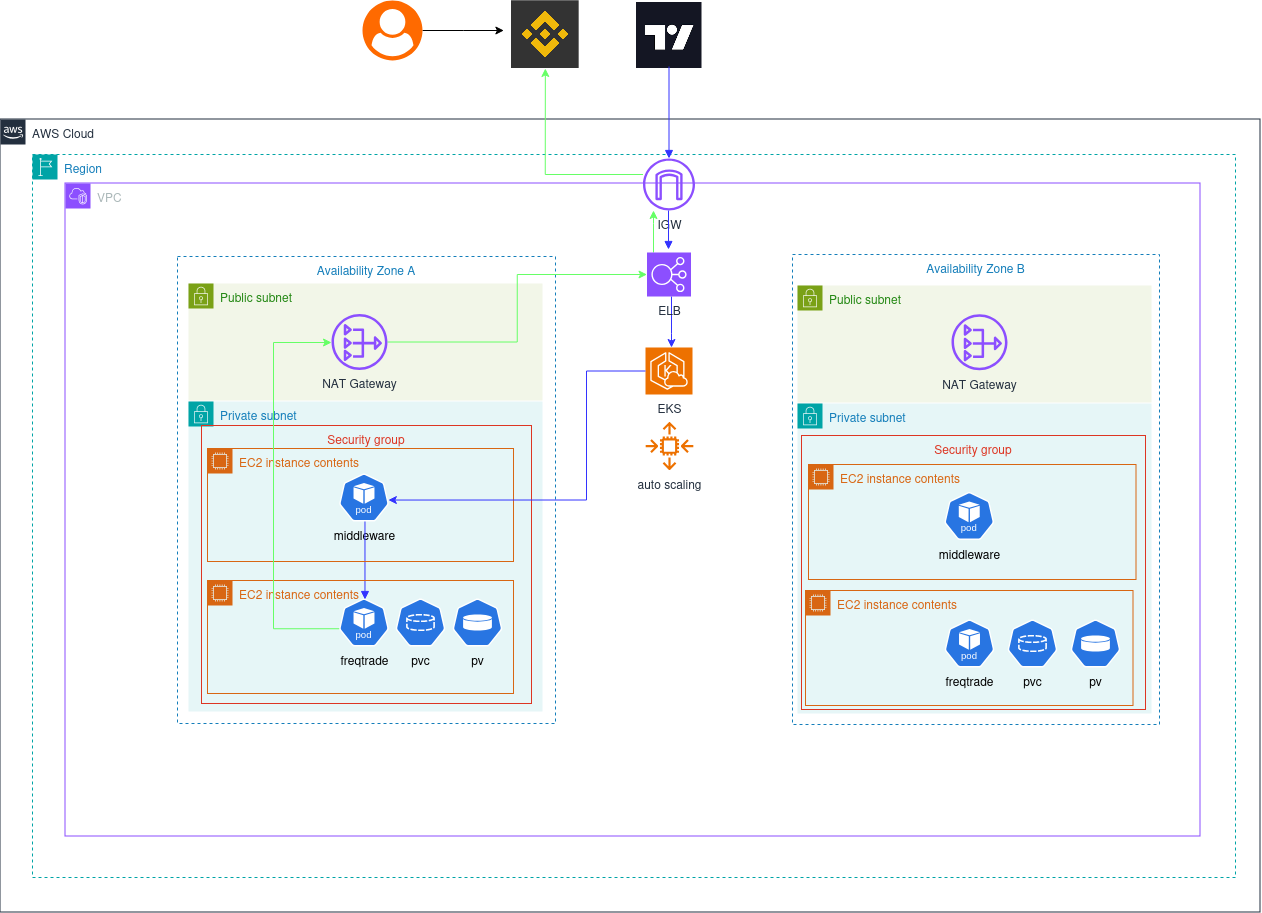

The diagram above was exported from draw.io. Its source (the exported page's mxGraphModel, read from the mxfile embedded in the PNG):
<mxGraphModel dx="5048" dy="1575" grid="0" gridSize="10" guides="1" tooltips="1" connect="1" arrows="1" fold="1" page="0" pageScale="1" pageWidth="850" pageHeight="1100" background="none" math="0" shadow="0">
  <root>
    <mxCell id="0" />
    <mxCell id="1" parent="0" />
    <mxCell id="t7wlf_eUKWZZU1A0UEyR-1" value="AWS Cloud" style="points=[[0,0],[0.25,0],[0.5,0],[0.75,0],[1,0],[1,0.25],[1,0.5],[1,0.75],[1,1],[0.75,1],[0.5,1],[0.25,1],[0,1],[0,0.75],[0,0.5],[0,0.25]];outlineConnect=0;gradientColor=none;html=1;whiteSpace=wrap;fontSize=12;fontStyle=0;container=1;pointerEvents=0;collapsible=0;recursiveResize=0;shape=mxgraph.aws4.group;grIcon=mxgraph.aws4.group_aws_cloud_alt;strokeColor=#232F3E;fillColor=none;verticalAlign=top;align=left;spacingLeft=30;fontColor=#232F3E;dashed=0;" vertex="1" parent="1">
      <mxGeometry x="-2224" y="263" width="1260" height="793" as="geometry" />
    </mxCell>
    <mxCell id="t7wlf_eUKWZZU1A0UEyR-2" value="VPC" style="points=[[0,0],[0.25,0],[0.5,0],[0.75,0],[1,0],[1,0.25],[1,0.5],[1,0.75],[1,1],[0.75,1],[0.5,1],[0.25,1],[0,1],[0,0.75],[0,0.5],[0,0.25]];outlineConnect=0;gradientColor=none;html=1;whiteSpace=wrap;fontSize=12;fontStyle=0;container=1;pointerEvents=0;collapsible=0;recursiveResize=0;shape=mxgraph.aws4.group;grIcon=mxgraph.aws4.group_vpc2;strokeColor=#8C4FFF;fillColor=none;verticalAlign=top;align=left;spacingLeft=30;fontColor=#AAB7B8;dashed=0;" vertex="1" parent="t7wlf_eUKWZZU1A0UEyR-1">
      <mxGeometry x="65" y="64" width="1135" height="653" as="geometry" />
    </mxCell>
    <mxCell id="t7wlf_eUKWZZU1A0UEyR-3" value="Region" style="points=[[0,0],[0.25,0],[0.5,0],[0.75,0],[1,0],[1,0.25],[1,0.5],[1,0.75],[1,1],[0.75,1],[0.5,1],[0.25,1],[0,1],[0,0.75],[0,0.5],[0,0.25]];outlineConnect=0;gradientColor=none;html=1;whiteSpace=wrap;fontSize=12;fontStyle=0;container=1;pointerEvents=0;collapsible=0;recursiveResize=0;shape=mxgraph.aws4.group;grIcon=mxgraph.aws4.group_region;strokeColor=#00A4A6;fillColor=none;verticalAlign=top;align=left;spacingLeft=30;fontColor=#147EBA;dashed=1;" vertex="1" parent="t7wlf_eUKWZZU1A0UEyR-1">
      <mxGeometry x="32" y="35" width="1203" height="723" as="geometry" />
    </mxCell>
    <mxCell id="t7wlf_eUKWZZU1A0UEyR-4" value="Availability Zone B" style="fillColor=none;strokeColor=#147EBA;dashed=1;verticalAlign=top;fontStyle=0;fontColor=#147EBA;whiteSpace=wrap;html=1;" vertex="1" parent="t7wlf_eUKWZZU1A0UEyR-3">
      <mxGeometry x="760" y="100" width="367" height="470" as="geometry" />
    </mxCell>
    <mxCell id="t7wlf_eUKWZZU1A0UEyR-5" value="Private subnet" style="points=[[0,0],[0.25,0],[0.5,0],[0.75,0],[1,0],[1,0.25],[1,0.5],[1,0.75],[1,1],[0.75,1],[0.5,1],[0.25,1],[0,1],[0,0.75],[0,0.5],[0,0.25]];outlineConnect=0;gradientColor=none;html=1;whiteSpace=wrap;fontSize=12;fontStyle=0;container=1;pointerEvents=0;collapsible=0;recursiveResize=0;shape=mxgraph.aws4.group;grIcon=mxgraph.aws4.group_security_group;grStroke=0;strokeColor=#00A4A6;fillColor=#E6F6F7;verticalAlign=top;align=left;spacingLeft=30;fontColor=#147EBA;dashed=0;" vertex="1" parent="t7wlf_eUKWZZU1A0UEyR-3">
      <mxGeometry x="765" y="249" width="354" height="310" as="geometry" />
    </mxCell>
    <mxCell id="t7wlf_eUKWZZU1A0UEyR-6" value="EC2 instance contents" style="points=[[0,0],[0.25,0],[0.5,0],[0.75,0],[1,0],[1,0.25],[1,0.5],[1,0.75],[1,1],[0.75,1],[0.5,1],[0.25,1],[0,1],[0,0.75],[0,0.5],[0,0.25]];outlineConnect=0;gradientColor=none;html=1;whiteSpace=wrap;fontSize=12;fontStyle=0;container=1;pointerEvents=0;collapsible=0;recursiveResize=0;shape=mxgraph.aws4.group;grIcon=mxgraph.aws4.group_ec2_instance_contents;strokeColor=#D86613;fillColor=none;verticalAlign=top;align=left;spacingLeft=30;fontColor=#D86613;dashed=0;" vertex="1" parent="t7wlf_eUKWZZU1A0UEyR-5">
      <mxGeometry x="11" y="61" width="327.5" height="115" as="geometry" />
    </mxCell>
    <mxCell id="t7wlf_eUKWZZU1A0UEyR-7" value="middleware" style="aspect=fixed;sketch=0;html=1;dashed=0;whitespace=wrap;verticalLabelPosition=bottom;verticalAlign=top;fillColor=#2875E2;strokeColor=#ffffff;points=[[0.005,0.63,0],[0.1,0.2,0],[0.9,0.2,0],[0.5,0,0],[0.995,0.63,0],[0.72,0.99,0],[0.5,1,0],[0.28,0.99,0]];shape=mxgraph.kubernetes.icon2;kubernetesLabel=1;prIcon=pod" vertex="1" parent="t7wlf_eUKWZZU1A0UEyR-6">
      <mxGeometry x="135.75" y="27.5" width="50" height="48" as="geometry" />
    </mxCell>
    <mxCell id="t7wlf_eUKWZZU1A0UEyR-8" value="EC2 instance contents" style="points=[[0,0],[0.25,0],[0.5,0],[0.75,0],[1,0],[1,0.25],[1,0.5],[1,0.75],[1,1],[0.75,1],[0.5,1],[0.25,1],[0,1],[0,0.75],[0,0.5],[0,0.25]];outlineConnect=0;gradientColor=none;html=1;whiteSpace=wrap;fontSize=12;fontStyle=0;container=1;pointerEvents=0;collapsible=0;recursiveResize=0;shape=mxgraph.aws4.group;grIcon=mxgraph.aws4.group_ec2_instance_contents;strokeColor=#D86613;fillColor=none;verticalAlign=top;align=left;spacingLeft=30;fontColor=#D86613;dashed=0;" vertex="1" parent="t7wlf_eUKWZZU1A0UEyR-5">
      <mxGeometry x="8" y="187" width="327.5" height="115" as="geometry" />
    </mxCell>
    <mxCell id="t7wlf_eUKWZZU1A0UEyR-9" value="Public subnet" style="points=[[0,0],[0.25,0],[0.5,0],[0.75,0],[1,0],[1,0.25],[1,0.5],[1,0.75],[1,1],[0.75,1],[0.5,1],[0.25,1],[0,1],[0,0.75],[0,0.5],[0,0.25]];outlineConnect=0;gradientColor=none;html=1;whiteSpace=wrap;fontSize=12;fontStyle=0;container=1;pointerEvents=0;collapsible=0;recursiveResize=0;shape=mxgraph.aws4.group;grIcon=mxgraph.aws4.group_security_group;grStroke=0;strokeColor=#7AA116;fillColor=#F2F6E8;verticalAlign=top;align=left;spacingLeft=30;fontColor=#248814;dashed=0;" vertex="1" parent="t7wlf_eUKWZZU1A0UEyR-3">
      <mxGeometry x="765" y="131" width="354" height="117" as="geometry" />
    </mxCell>
    <mxCell id="t7wlf_eUKWZZU1A0UEyR-10" value="NAT Gateway" style="sketch=0;outlineConnect=0;fontColor=#232F3E;gradientColor=none;fillColor=#8C4FFF;strokeColor=none;dashed=0;verticalLabelPosition=bottom;verticalAlign=top;align=center;html=1;fontSize=12;fontStyle=0;aspect=fixed;pointerEvents=1;shape=mxgraph.aws4.nat_gateway;" vertex="1" parent="t7wlf_eUKWZZU1A0UEyR-9">
      <mxGeometry x="154" y="28.79000000000002" width="56" height="56" as="geometry" />
    </mxCell>
    <mxCell id="t7wlf_eUKWZZU1A0UEyR-11" value="Availability Zone A" style="fillColor=none;strokeColor=#147EBA;dashed=1;verticalAlign=top;fontStyle=0;fontColor=#147EBA;whiteSpace=wrap;html=1;" vertex="1" parent="t7wlf_eUKWZZU1A0UEyR-3">
      <mxGeometry x="145" y="102" width="378" height="467" as="geometry" />
    </mxCell>
    <mxCell id="t7wlf_eUKWZZU1A0UEyR-12" value="Private subnet" style="points=[[0,0],[0.25,0],[0.5,0],[0.75,0],[1,0],[1,0.25],[1,0.5],[1,0.75],[1,1],[0.75,1],[0.5,1],[0.25,1],[0,1],[0,0.75],[0,0.5],[0,0.25]];outlineConnect=0;gradientColor=none;html=1;whiteSpace=wrap;fontSize=12;fontStyle=0;container=1;pointerEvents=0;collapsible=0;recursiveResize=0;shape=mxgraph.aws4.group;grIcon=mxgraph.aws4.group_security_group;grStroke=0;strokeColor=#00A4A6;fillColor=#E6F6F7;verticalAlign=top;align=left;spacingLeft=30;fontColor=#147EBA;dashed=0;" vertex="1" parent="t7wlf_eUKWZZU1A0UEyR-3">
      <mxGeometry x="156" y="247" width="354" height="310" as="geometry" />
    </mxCell>
    <mxCell id="t7wlf_eUKWZZU1A0UEyR-13" value="middleware" style="aspect=fixed;sketch=0;html=1;dashed=0;whitespace=wrap;verticalLabelPosition=bottom;verticalAlign=top;fillColor=#2875E2;strokeColor=#ffffff;points=[[0.005,0.63,0],[0.1,0.2,0],[0.9,0.2,0],[0.5,0,0],[0.995,0.63,0],[0.72,0.99,0],[0.5,1,0],[0.28,0.99,0]];shape=mxgraph.kubernetes.icon2;kubernetesLabel=1;prIcon=pod" vertex="1" parent="t7wlf_eUKWZZU1A0UEyR-12">
      <mxGeometry x="150.5" y="72" width="50" height="48" as="geometry" />
    </mxCell>
    <mxCell id="t7wlf_eUKWZZU1A0UEyR-14" value="freqtrade" style="aspect=fixed;sketch=0;html=1;dashed=0;whitespace=wrap;verticalLabelPosition=bottom;verticalAlign=top;fillColor=#2875E2;strokeColor=#ffffff;points=[[0.005,0.63,0],[0.1,0.2,0],[0.9,0.2,0],[0.5,0,0],[0.995,0.63,0],[0.72,0.99,0],[0.5,1,0],[0.28,0.99,0]];shape=mxgraph.kubernetes.icon2;kubernetesLabel=1;prIcon=pod" vertex="1" parent="t7wlf_eUKWZZU1A0UEyR-12">
      <mxGeometry x="150.5" y="197" width="50" height="48" as="geometry" />
    </mxCell>
    <mxCell id="t7wlf_eUKWZZU1A0UEyR-15" value="" style="edgeStyle=orthogonalEdgeStyle;html=1;endArrow=none;elbow=vertical;startArrow=block;startFill=1;strokeColor=#3333FF;rounded=0;entryX=0.5;entryY=1;entryDx=0;entryDy=0;entryPerimeter=0;fillColor=#e1d5e7;" edge="1" parent="t7wlf_eUKWZZU1A0UEyR-12">
      <mxGeometry width="100" relative="1" as="geometry">
        <mxPoint x="176.47" y="198" as="sourcePoint" />
        <mxPoint x="176.47" y="120" as="targetPoint" />
      </mxGeometry>
    </mxCell>
    <mxCell id="t7wlf_eUKWZZU1A0UEyR-16" value="EC2 instance contents" style="points=[[0,0],[0.25,0],[0.5,0],[0.75,0],[1,0],[1,0.25],[1,0.5],[1,0.75],[1,1],[0.75,1],[0.5,1],[0.25,1],[0,1],[0,0.75],[0,0.5],[0,0.25]];outlineConnect=0;gradientColor=none;html=1;whiteSpace=wrap;fontSize=12;fontStyle=0;container=1;pointerEvents=0;collapsible=0;recursiveResize=0;shape=mxgraph.aws4.group;grIcon=mxgraph.aws4.group_ec2_instance_contents;strokeColor=#D86613;fillColor=none;verticalAlign=top;align=left;spacingLeft=30;fontColor=#D86613;dashed=0;" vertex="1" parent="t7wlf_eUKWZZU1A0UEyR-12">
      <mxGeometry x="19" y="47" width="306" height="113" as="geometry" />
    </mxCell>
    <mxCell id="t7wlf_eUKWZZU1A0UEyR-17" value="EC2 instance contents" style="points=[[0,0],[0.25,0],[0.5,0],[0.75,0],[1,0],[1,0.25],[1,0.5],[1,0.75],[1,1],[0.75,1],[0.5,1],[0.25,1],[0,1],[0,0.75],[0,0.5],[0,0.25]];outlineConnect=0;gradientColor=none;html=1;whiteSpace=wrap;fontSize=12;fontStyle=0;container=1;pointerEvents=0;collapsible=0;recursiveResize=0;shape=mxgraph.aws4.group;grIcon=mxgraph.aws4.group_ec2_instance_contents;strokeColor=#D86613;fillColor=none;verticalAlign=top;align=left;spacingLeft=30;fontColor=#D86613;dashed=0;" vertex="1" parent="t7wlf_eUKWZZU1A0UEyR-12">
      <mxGeometry x="19" y="179" width="306" height="113" as="geometry" />
    </mxCell>
    <mxCell id="t7wlf_eUKWZZU1A0UEyR-18" value="Security group" style="fillColor=none;strokeColor=#DD3522;verticalAlign=top;fontStyle=0;fontColor=#DD3522;whiteSpace=wrap;html=1;" vertex="1" parent="t7wlf_eUKWZZU1A0UEyR-12">
      <mxGeometry x="13" y="24" width="330" height="278" as="geometry" />
    </mxCell>
    <mxCell id="t7wlf_eUKWZZU1A0UEyR-19" value="pv" style="aspect=fixed;sketch=0;html=1;dashed=0;whitespace=wrap;verticalLabelPosition=bottom;verticalAlign=top;fillColor=#2875E2;strokeColor=#ffffff;points=[[0.005,0.63,0],[0.1,0.2,0],[0.9,0.2,0],[0.5,0,0],[0.995,0.63,0],[0.72,0.99,0],[0.5,1,0],[0.28,0.99,0]];shape=mxgraph.kubernetes.icon2;prIcon=pv" vertex="1" parent="t7wlf_eUKWZZU1A0UEyR-12">
      <mxGeometry x="264" y="197" width="50" height="48" as="geometry" />
    </mxCell>
    <mxCell id="t7wlf_eUKWZZU1A0UEyR-20" value="pvc" style="aspect=fixed;sketch=0;html=1;dashed=0;whitespace=wrap;verticalLabelPosition=bottom;verticalAlign=top;fillColor=#2875E2;strokeColor=#ffffff;points=[[0.005,0.63,0],[0.1,0.2,0],[0.9,0.2,0],[0.5,0,0],[0.995,0.63,0],[0.72,0.99,0],[0.5,1,0],[0.28,0.99,0]];shape=mxgraph.kubernetes.icon2;prIcon=pvc" vertex="1" parent="t7wlf_eUKWZZU1A0UEyR-12">
      <mxGeometry x="207" y="197" width="50" height="48" as="geometry" />
    </mxCell>
    <mxCell id="t7wlf_eUKWZZU1A0UEyR-21" value="Public subnet" style="points=[[0,0],[0.25,0],[0.5,0],[0.75,0],[1,0],[1,0.25],[1,0.5],[1,0.75],[1,1],[0.75,1],[0.5,1],[0.25,1],[0,1],[0,0.75],[0,0.5],[0,0.25]];outlineConnect=0;gradientColor=none;html=1;whiteSpace=wrap;fontSize=12;fontStyle=0;container=1;pointerEvents=0;collapsible=0;recursiveResize=0;shape=mxgraph.aws4.group;grIcon=mxgraph.aws4.group_security_group;grStroke=0;strokeColor=#7AA116;fillColor=#F2F6E8;verticalAlign=top;align=left;spacingLeft=30;fontColor=#248814;dashed=0;" vertex="1" parent="t7wlf_eUKWZZU1A0UEyR-3">
      <mxGeometry x="156" y="129" width="354" height="117" as="geometry" />
    </mxCell>
    <mxCell id="t7wlf_eUKWZZU1A0UEyR-22" value="NAT Gateway" style="sketch=0;outlineConnect=0;fontColor=#232F3E;gradientColor=none;fillColor=#8C4FFF;strokeColor=none;dashed=0;verticalLabelPosition=bottom;verticalAlign=top;align=center;html=1;fontSize=12;fontStyle=0;aspect=fixed;pointerEvents=1;shape=mxgraph.aws4.nat_gateway;" vertex="1" parent="t7wlf_eUKWZZU1A0UEyR-21">
      <mxGeometry x="143" y="30.5" width="56" height="56" as="geometry" />
    </mxCell>
    <mxCell id="t7wlf_eUKWZZU1A0UEyR-23" value="IGW" style="sketch=0;outlineConnect=0;fontColor=#232F3E;gradientColor=none;fillColor=#8C4FFF;strokeColor=none;dashed=0;verticalLabelPosition=bottom;verticalAlign=top;align=center;html=1;fontSize=12;fontStyle=0;aspect=fixed;pointerEvents=1;shape=mxgraph.aws4.internet_gateway;" vertex="1" parent="t7wlf_eUKWZZU1A0UEyR-3">
      <mxGeometry x="610.5" y="4" width="52" height="52" as="geometry" />
    </mxCell>
    <mxCell id="t7wlf_eUKWZZU1A0UEyR-24" style="edgeStyle=orthogonalEdgeStyle;rounded=0;orthogonalLoop=1;jettySize=auto;html=1;strokeColor=#3333FF;" edge="1" parent="t7wlf_eUKWZZU1A0UEyR-3" source="t7wlf_eUKWZZU1A0UEyR-26" target="t7wlf_eUKWZZU1A0UEyR-30">
      <mxGeometry relative="1" as="geometry">
        <Array as="points">
          <mxPoint x="639" y="179" />
          <mxPoint x="639" y="179" />
        </Array>
      </mxGeometry>
    </mxCell>
    <mxCell id="t7wlf_eUKWZZU1A0UEyR-25" style="edgeStyle=orthogonalEdgeStyle;rounded=0;orthogonalLoop=1;jettySize=auto;html=1;strokeColor=#66FF66;" edge="1" parent="t7wlf_eUKWZZU1A0UEyR-3" source="t7wlf_eUKWZZU1A0UEyR-26" target="t7wlf_eUKWZZU1A0UEyR-23">
      <mxGeometry relative="1" as="geometry">
        <Array as="points">
          <mxPoint x="621" y="69" />
          <mxPoint x="621" y="69" />
        </Array>
      </mxGeometry>
    </mxCell>
    <mxCell id="t7wlf_eUKWZZU1A0UEyR-26" value="ELB" style="sketch=0;points=[[0,0,0],[0.25,0,0],[0.5,0,0],[0.75,0,0],[1,0,0],[0,1,0],[0.25,1,0],[0.5,1,0],[0.75,1,0],[1,1,0],[0,0.25,0],[0,0.5,0],[0,0.75,0],[1,0.25,0],[1,0.5,0],[1,0.75,0]];outlineConnect=0;fontColor=#232F3E;fillColor=#8C4FFF;strokeColor=#ffffff;dashed=0;verticalLabelPosition=bottom;verticalAlign=top;align=center;html=1;fontSize=12;fontStyle=0;aspect=fixed;shape=mxgraph.aws4.resourceIcon;resIcon=mxgraph.aws4.elastic_load_balancing;" vertex="1" parent="t7wlf_eUKWZZU1A0UEyR-3">
      <mxGeometry x="614.5" y="98" width="44" height="44" as="geometry" />
    </mxCell>
    <mxCell id="t7wlf_eUKWZZU1A0UEyR-27" value="&lt;div&gt;auto scaling&lt;/div&gt;&lt;div&gt;&lt;br&gt;&lt;/div&gt;" style="sketch=0;outlineConnect=0;fontColor=#232F3E;gradientColor=none;fillColor=#ED7100;strokeColor=none;dashed=0;verticalLabelPosition=bottom;verticalAlign=top;align=center;html=1;fontSize=12;fontStyle=0;aspect=fixed;pointerEvents=1;shape=mxgraph.aws4.auto_scaling2;" vertex="1" parent="t7wlf_eUKWZZU1A0UEyR-3">
      <mxGeometry x="613" y="267.5" width="48" height="48" as="geometry" />
    </mxCell>
    <mxCell id="t7wlf_eUKWZZU1A0UEyR-28" value="" style="edgeStyle=orthogonalEdgeStyle;html=1;endArrow=none;elbow=vertical;startArrow=block;startFill=1;strokeColor=#3333FF;rounded=0;entryX=0.5;entryY=1;entryDx=0;entryDy=0;" edge="1" parent="t7wlf_eUKWZZU1A0UEyR-3">
      <mxGeometry width="100" relative="1" as="geometry">
        <mxPoint x="636" y="95" as="sourcePoint" />
        <mxPoint x="635.97" y="57.94999999999999" as="targetPoint" />
        <Array as="points">
          <mxPoint x="636.97" y="55.94999999999999" />
        </Array>
      </mxGeometry>
    </mxCell>
    <mxCell id="t7wlf_eUKWZZU1A0UEyR-29" value="freqtrade" style="aspect=fixed;sketch=0;html=1;dashed=0;whitespace=wrap;verticalLabelPosition=bottom;verticalAlign=top;fillColor=#2875E2;strokeColor=#ffffff;points=[[0.005,0.63,0],[0.1,0.2,0],[0.9,0.2,0],[0.5,0,0],[0.995,0.63,0],[0.72,0.99,0],[0.5,1,0],[0.28,0.99,0]];shape=mxgraph.kubernetes.icon2;kubernetesLabel=1;prIcon=pod" vertex="1" parent="t7wlf_eUKWZZU1A0UEyR-3">
      <mxGeometry x="912" y="465" width="50" height="48" as="geometry" />
    </mxCell>
    <mxCell id="t7wlf_eUKWZZU1A0UEyR-30" value="EKS" style="sketch=0;points=[[0,0,0],[0.25,0,0],[0.5,0,0],[0.75,0,0],[1,0,0],[0,1,0],[0.25,1,0],[0.5,1,0],[0.75,1,0],[1,1,0],[0,0.25,0],[0,0.5,0],[0,0.75,0],[1,0.25,0],[1,0.5,0],[1,0.75,0]];outlineConnect=0;fontColor=#232F3E;fillColor=#ED7100;strokeColor=#ffffff;dashed=0;verticalLabelPosition=bottom;verticalAlign=top;align=center;html=1;fontSize=12;fontStyle=0;aspect=fixed;shape=mxgraph.aws4.resourceIcon;resIcon=mxgraph.aws4.eks_cloud;" vertex="1" parent="t7wlf_eUKWZZU1A0UEyR-3">
      <mxGeometry x="613" y="193" width="47" height="47" as="geometry" />
    </mxCell>
    <mxCell id="t7wlf_eUKWZZU1A0UEyR-31" style="edgeStyle=orthogonalEdgeStyle;rounded=0;orthogonalLoop=1;jettySize=auto;html=1;exitX=0;exitY=0.5;exitDx=0;exitDy=0;exitPerimeter=0;entryX=0.987;entryY=0.553;entryDx=0;entryDy=0;entryPerimeter=0;strokeColor=#3333FF;" edge="1" parent="t7wlf_eUKWZZU1A0UEyR-3" source="t7wlf_eUKWZZU1A0UEyR-30" target="t7wlf_eUKWZZU1A0UEyR-13">
      <mxGeometry relative="1" as="geometry">
        <Array as="points">
          <mxPoint x="554" y="216" />
          <mxPoint x="554" y="346" />
        </Array>
      </mxGeometry>
    </mxCell>
    <mxCell id="t7wlf_eUKWZZU1A0UEyR-32" style="edgeStyle=orthogonalEdgeStyle;rounded=0;orthogonalLoop=1;jettySize=auto;html=1;exitX=0.005;exitY=0.63;exitDx=0;exitDy=0;exitPerimeter=0;strokeColor=#66FF66;" edge="1" parent="t7wlf_eUKWZZU1A0UEyR-3" source="t7wlf_eUKWZZU1A0UEyR-14" target="t7wlf_eUKWZZU1A0UEyR-22">
      <mxGeometry relative="1" as="geometry">
        <Array as="points">
          <mxPoint x="241" y="474" />
          <mxPoint x="241" y="188" />
        </Array>
      </mxGeometry>
    </mxCell>
    <mxCell id="t7wlf_eUKWZZU1A0UEyR-33" style="edgeStyle=orthogonalEdgeStyle;rounded=0;orthogonalLoop=1;jettySize=auto;html=1;entryX=0;entryY=0.5;entryDx=0;entryDy=0;entryPerimeter=0;strokeColor=#66FF66;" edge="1" parent="t7wlf_eUKWZZU1A0UEyR-3" source="t7wlf_eUKWZZU1A0UEyR-22" target="t7wlf_eUKWZZU1A0UEyR-26">
      <mxGeometry relative="1" as="geometry" />
    </mxCell>
    <mxCell id="t7wlf_eUKWZZU1A0UEyR-34" value="Security group" style="fillColor=none;strokeColor=#DD3522;verticalAlign=top;fontStyle=0;fontColor=#DD3522;whiteSpace=wrap;html=1;" vertex="1" parent="t7wlf_eUKWZZU1A0UEyR-3">
      <mxGeometry x="769" y="281" width="344" height="274" as="geometry" />
    </mxCell>
    <mxCell id="t7wlf_eUKWZZU1A0UEyR-35" value="pv" style="aspect=fixed;sketch=0;html=1;dashed=0;whitespace=wrap;verticalLabelPosition=bottom;verticalAlign=top;fillColor=#2875E2;strokeColor=#ffffff;points=[[0.005,0.63,0],[0.1,0.2,0],[0.9,0.2,0],[0.5,0,0],[0.995,0.63,0],[0.72,0.99,0],[0.5,1,0],[0.28,0.99,0]];shape=mxgraph.kubernetes.icon2;prIcon=pv" vertex="1" parent="t7wlf_eUKWZZU1A0UEyR-3">
      <mxGeometry x="1038" y="465" width="50" height="48" as="geometry" />
    </mxCell>
    <mxCell id="t7wlf_eUKWZZU1A0UEyR-36" value="pvc" style="aspect=fixed;sketch=0;html=1;dashed=0;whitespace=wrap;verticalLabelPosition=bottom;verticalAlign=top;fillColor=#2875E2;strokeColor=#ffffff;points=[[0.005,0.63,0],[0.1,0.2,0],[0.9,0.2,0],[0.5,0,0],[0.995,0.63,0],[0.72,0.99,0],[0.5,1,0],[0.28,0.99,0]];shape=mxgraph.kubernetes.icon2;prIcon=pvc" vertex="1" parent="t7wlf_eUKWZZU1A0UEyR-3">
      <mxGeometry x="975" y="465" width="50" height="48" as="geometry" />
    </mxCell>
    <mxCell id="t7wlf_eUKWZZU1A0UEyR-37" value="" style="shape=image;verticalLabelPosition=bottom;labelBackgroundColor=default;verticalAlign=top;aspect=fixed;imageAspect=0;image=https://s3.tradingview.com/userpics/6171439-5Jiz_big.png;" vertex="1" parent="1">
      <mxGeometry x="-1588.5" y="146" width="66" height="66" as="geometry" />
    </mxCell>
    <mxCell id="t7wlf_eUKWZZU1A0UEyR-38" value="" style="edgeStyle=orthogonalEdgeStyle;html=1;endArrow=none;elbow=vertical;startArrow=block;startFill=1;strokeColor=#3333FF;rounded=0;entryX=0.5;entryY=1;entryDx=0;entryDy=0;" edge="1" parent="1" source="t7wlf_eUKWZZU1A0UEyR-23" target="t7wlf_eUKWZZU1A0UEyR-37">
      <mxGeometry width="100" relative="1" as="geometry">
        <mxPoint x="-1665" y="218" as="sourcePoint" />
        <mxPoint x="-1565" y="218" as="targetPoint" />
        <Array as="points">
          <mxPoint x="-1555" y="210" />
        </Array>
      </mxGeometry>
    </mxCell>
    <mxCell id="t7wlf_eUKWZZU1A0UEyR-39" value="" style="shape=image;verticalLabelPosition=bottom;labelBackgroundColor=default;verticalAlign=top;aspect=fixed;imageAspect=0;image=https://public.bnbstatic.com/20190405/eb2349c3-b2f8-4a93-a286-8f86a62ea9d8.png;" vertex="1" parent="1">
      <mxGeometry x="-1713" y="144.33" width="67.67" height="67.67" as="geometry" />
    </mxCell>
    <mxCell id="t7wlf_eUKWZZU1A0UEyR-40" style="edgeStyle=orthogonalEdgeStyle;rounded=0;orthogonalLoop=1;jettySize=auto;html=1;entryX=0.5;entryY=1;entryDx=0;entryDy=0;strokeColor=#66FF66;" edge="1" parent="1" source="t7wlf_eUKWZZU1A0UEyR-23" target="t7wlf_eUKWZZU1A0UEyR-39">
      <mxGeometry relative="1" as="geometry">
        <Array as="points">
          <mxPoint x="-1679" y="318" />
        </Array>
      </mxGeometry>
    </mxCell>
    <mxCell id="t7wlf_eUKWZZU1A0UEyR-41" style="edgeStyle=orthogonalEdgeStyle;rounded=0;orthogonalLoop=1;jettySize=auto;html=1;endArrow=classic;endFill=1;" edge="1" parent="1" source="t7wlf_eUKWZZU1A0UEyR-42">
      <mxGeometry relative="1" as="geometry">
        <mxPoint x="-1720.6315789473683" y="174" as="targetPoint" />
      </mxGeometry>
    </mxCell>
    <mxCell id="t7wlf_eUKWZZU1A0UEyR-42" value="" style="points=[];aspect=fixed;html=1;align=center;shadow=0;dashed=0;fillColor=#FF6A00;strokeColor=none;shape=mxgraph.alibaba_cloud.user;" vertex="1" parent="1">
      <mxGeometry x="-1862" y="144" width="60" height="60" as="geometry" />
    </mxCell>
  </root>
</mxGraphModel>